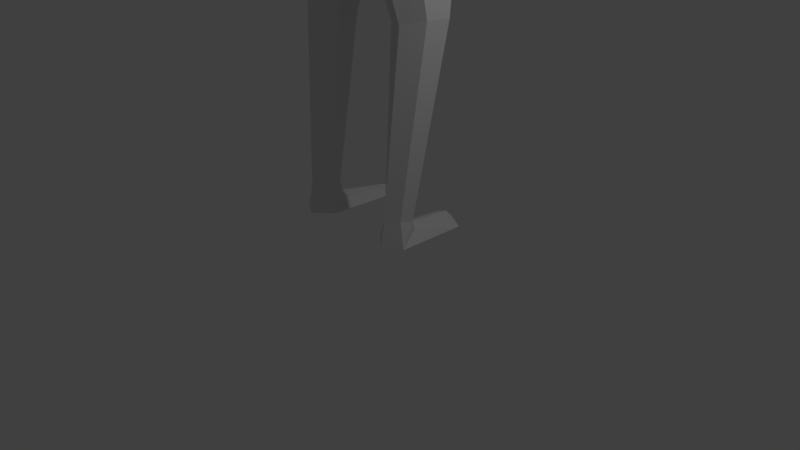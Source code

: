 # Source: person.blend  (saved by Blender 2.79.0; exported with 4.5.12 LTS)
import bpy
from mathutils import Matrix  # noqa: F401  (used for matrix-valued properties, if any)

bpy.ops.wm.read_factory_settings(use_empty=True)
scene = bpy.context.scene
scene.name = 'Scene'

# ---- collections
col_collection_1 = bpy.data.collections.new('Collection 1'); scene.collection.children.link(col_collection_1)

# ---- world
world_world = bpy.data.worlds.new('World'); scene.world = world_world
world_world.color = (0.05088, 0.05088, 0.05088)
world_world.use_sun_shadow = False
world_world.sun_shadow_jitter_overblur = 0.0
world_world.cycles.sampling_method = 'MANUAL'

# ---- cameras
cam_camera = bpy.data.cameras.new('Camera')
cam_camera.clip_end = 100.0
cam_camera.lens = 35.0
cam_camera.sensor_width = 32.0
cam_camera.sensor_height = 18.0
cam_camera.ortho_scale = 7.314
cam_camera.dof.focus_distance = 0.0
cam_camera.dof.aperture_fstop = 128.0

# ---- lights
light_lamp = bpy.data.lights.new('Lamp', 'POINT')
light_lamp.transmission_factor = 0.0
light_lamp.cutoff_distance = 30.0
light_lamp.energy = 100.0
light_lamp.shadow_buffer_clip_start = 1.001
light_lamp.shadow_soft_size = 0.1
light_lamp.shadow_maximum_resolution = 0.006
light_lamp.use_absolute_resolution = True

# ---- meshes
me_cube_001 = bpy.data.meshes.new('Cube.001')
me_cube_001.from_pydata([(-0.3931, -0.3714, 1.809), (-0.3544, -0.3481, 0.9087), (-0.3759, 0.2494, 1.849), (-0.3809, 0.2873, 0.8499), (-0.4606, -0.01451, 1.908), (-0.4606, -0.4517, 1.356), (-0.3027, -0.08193, 0.8089), (-0.4606, 0.3911, 1.356), (0.0, 0.4226, 2.048), (0.0, 0.4226, 0.6758), (0.0, -0.4517, 2.052), (0.0, -0.4517, 0.9281), (0.0, -0.01451, 0.7466), (0.0, -0.01451, 2.205), (0.0, -0.6484, 1.52), (0.0, 0.6037, 1.367), (-0.5565, 0.1094, 1.356), (0.0, -0.8952, 0.2868), (-0.6446, -0.7161, 0.2868), (-0.7382, 0.09857, 0.2868), (0.0, 0.4239, 0.2868), (0.0, -0.5857, 0.7045), (-0.2164, -0.4815, 0.6482), (-0.3862, 0.01416, 0.5399), (0.0, 0.1683, 0.5126), (0.0, -1.063, -3.215), (-0.656, -0.8859, -3.158), (-0.8752, 0.2827, -3.203), (0.0, 0.6486, -3.313), (0.0, -0.9122, -3.572), (-0.5729, -0.8859, -3.547), (-0.7921, 0.2827, -3.588), (0.0, 0.5327, -3.656), (0.0, -0.9551, -0.2109), (-0.7818, -0.7764, -0.2109), (-0.8753, 0.376, -0.4009), (0.0, 0.6621, -0.4844), (0.0, -0.9551, -0.511), (-0.8753, 0.376, -0.6445), (-0.7818, -0.7764, -0.511), (0.0, 0.6621, -0.7279), (0.0, -0.8777, -2.152), (-0.7382, 0.1315, -2.373), (-0.6446, -0.701, -2.181), (0.0, 0.4789, -2.605), (-1.32, -0.3183, -2.1), (-1.282, 0.02024, -1.955), (-1.263, -0.6748, -0.02412), (-1.292, -0.1071, -0.05773), (-1.638, -0.3461, -1.908), (-1.732, -0.02558, -1.776), (-1.473, -0.3972, -2.133), (-1.568, 0.166, -1.798), (-1.084, -0.7599, -0.1209), (-1.078, 0.1921, -0.2892), (-0.4252, -0.2019, 1.89), (-0.3843, -0.2216, 0.8613), (0.0, -0.244, 2.153), (-0.5202, -0.244, 1.356), (-0.689, -0.3744, 0.406), (-0.312, -0.2321, 0.5967), (-0.9678, -0.3744, -3.203), (-0.8847, -0.3744, -3.8), (0.0, -0.4051, -3.946), (-0.8262, -0.3215, -0.3139), (-0.8262, -0.3215, -0.6141), (-0.689, -0.364, -2.272), (-1.411, -0.4052, -0.04008), (-1.754, -0.1931, -2.009), (-1.325, -0.1921, -2.263), (-1.518, -0.3051, -2.236), (-1.046, -0.5429, -0.9408), (-1.515, -0.5708, -0.7432), (-1.567, -0.1249, -0.7444), (-1.139, 0.07548, -1.06), (-1.318, 0.06061, -0.8277), (-1.275, -0.6572, -0.8455), (-1.607, -0.359, -0.7437), (-1.013, -0.3151, -1.005), (-1.666, 1.506, -1.944), (-1.794, 1.32, -2.019), (-1.798, 1.299, -2.157), (-1.527, 1.306, -2.163), (-1.508, 1.368, -1.997), (-1.681, 1.422, -2.2), (-0.1438, 0.3994, 2.012), (-0.1399, -0.4329, 0.9246), (-0.1447, 0.4081, 0.7073), (-0.1469, -0.4372, 2.008), (-0.1403, -0.02669, 0.7579), (-0.1591, -0.01451, 2.154), (-0.1591, -0.6129, 1.491), (-0.179, 0.571, 1.365), (-0.1165, -0.8848, 0.2868), (-0.2134, 0.3661, 0.2868), (-0.1506, 0.1068, 0.5212), (-0.03911, -0.5668, 0.6943), (-0.1075, -1.063, -3.168), (-0.1582, 0.5824, -3.293), (-0.1036, -0.9685, -3.556), (-0.1432, 0.5824, -3.677), (-0.2159, 0.6104, -0.4844), (-0.1413, -0.9383, -0.2109), (-0.2159, 0.6104, -0.7279), (-0.1413, -0.9383, -0.511), (-0.1962, 0.4128, -2.543), (-0.1165, -0.8458, -2.157), (-0.1599, -0.5604, -4.092), (-0.1527, -0.2364, 2.105), (-0.9983, -0.004637, -6.282), (-0.8936, 0.4705, -6.021), (-0.4738, 0.4791, -6.049), (-0.4551, -0.01645, -6.368), (-0.2589, 0.3471, 1.931), (-0.2463, -0.3908, 0.9167), (-0.3087, -0.01451, 2.068), (-0.3087, -0.5329, 1.424), (-0.3785, -0.8348, 0.2868), (-0.127, -0.5245, 0.6714), (-0.3741, -0.9914, -3.163), (-0.3364, -0.9275, -3.552), (-0.459, -0.874, -0.2109), (-0.459, -0.874, -0.511), (-0.3785, -0.7739, -2.146), (-0.2879, -0.2193, 1.999), (-0.2619, 0.3536, 0.7781), (-0.269, -0.4046, 1.909), (-0.2476, -0.0541, 0.7832), (-0.3286, 0.4974, 1.361), (-0.4334, 0.2409, 0.2868), (-0.2453, 0.07556, 0.5203), (-0.5139, 0.4337, -3.248), (-0.4651, 0.4337, -3.633), (-0.514, 0.4941, -0.4844), (-0.514, 0.4941, -0.7279), (-0.5136, 0.2825, -2.514), (-0.5195, -0.7269, -4.045), (-0.7276, 0.6607, -5.956), (-0.782, -0.2046, -6.339), (-0.3712, -0.1556, 0.8365), (-0.5513, -0.1355, 1.356), (-0.7123, -0.1507, 0.3497), (-0.3621, -0.1018, 0.5699), (-0.924, -0.06371, -3.203), (-0.8409, -0.06371, -3.732), (-0.8494, 0.008295, -0.3678), (-0.8494, 0.008295, -0.6679), (-0.7123, -0.1298, -2.32), (-1.355, -0.2642, -0.04843), (-1.744, -0.1139, -1.899), (-1.305, -0.09168, -2.117), (-0.4419, -0.1133, 1.933), (0.0, -0.1355, 2.205), (0.0, 0.1758, -3.886), (-1.588, -0.2483, -0.744), (-1.073, -0.1304, -1.031), (-1.822, 1.242, -2.104), (-1.497, 1.335, -2.084), (-0.1557, -0.1315, 2.156), (-0.09827, -0.02004, -3.928), (-1.012, 0.3236, -6.304), (-0.4747, 0.3047, -6.424), (-0.7563, 0.5421, -6.538), (-0.2977, -0.1225, 2.045), (-0.661, -0.3955, -9.194), (-0.433, -0.1971, -9.189), (-0.5341, -0.006206, -9.032), (-0.8994, -0.2485, -9.186), (-0.6377, 0.1322, -9.015), (-0.7823, 0.05524, -9.039), (-0.4896, -0.1636, -8.88), (-0.6753, -0.3501, -8.839), (-0.8204, -0.2208, -8.828), (-0.8015, -0.003107, -8.901), (-0.5335, -0.01901, -8.883), (-0.6458, 0.06834, -8.816), (-0.5745, 0.8945, -9.21), (-0.4012, 0.6663, -9.205), (-0.5009, 0.7087, -9.123), (-0.8654, 0.7421, -9.226), (-0.5806, 0.797, -9.113), (-0.7521, 0.6607, -9.158), (-1.694, 1.887, -1.869), (-1.821, 1.701, -1.884), (-1.854, 1.524, -2.005), (-1.524, 1.716, -2.008), (-1.535, 1.749, -1.921), (-1.699, 1.858, -1.943), (-1.709, 1.68, -2.102), (-1.555, 1.52, -2.151), (-1.772, 1.604, -2.093)], [], [(16, 6, 3, 7), (116, 114, 1, 5), (96, 21, 17, 93), (125, 3, 6, 127), (108, 57, 10, 88), (85, 8, 13, 90), (126, 116, 5, 0), (85, 92, 15, 8), (92, 87, 9, 15), (4, 16, 7, 2), (151, 140, 16, 4), (140, 139, 6, 16), (106, 41, 25, 97), (130, 23, 19, 129), (60, 22, 18, 59), (56, 1, 22, 60), (127, 6, 23, 130), (86, 11, 21, 96), (97, 25, 29, 99), (135, 42, 27, 131), (66, 43, 26, 61), (136, 62, 30, 120), (131, 27, 31, 132), (61, 26, 30, 62), (149, 68, 81, 156), (129, 19, 35, 133), (93, 17, 33, 102), (64, 34, 39, 65), (133, 35, 38, 134), (102, 33, 37, 104), (65, 39, 43, 66), (134, 38, 42, 135), (104, 37, 41, 106), (59, 18, 47, 67), (18, 34, 53, 47), (76, 71, 45, 51), (35, 19, 48, 54), (75, 73, 50, 52), (155, 74, 46, 150), (77, 72, 49, 68), (74, 75, 52, 46), (72, 76, 51, 49), (150, 46, 83, 157), (45, 69, 70, 51), (154, 77, 68, 149), (71, 78, 69, 45), (141, 59, 67, 148), (146, 65, 66, 147), (145, 64, 65, 146), (51, 70, 68, 49), (143, 61, 62, 144), (144, 62, 109, 160), (147, 66, 61, 143), (139, 56, 60, 142), (142, 60, 59, 141), (5, 1, 56, 58), (0, 5, 58, 55), (158, 152, 57, 108), (34, 64, 78, 71), (148, 67, 77, 154), (47, 53, 76, 72), (35, 54, 75, 74), (67, 47, 72, 77), (145, 35, 74, 155), (54, 48, 73, 75), (53, 34, 71, 76), (80, 156, 184, 183), (83, 79, 182, 186), (52, 50, 80, 79), (68, 70, 84, 81), (70, 69, 82, 84), (46, 52, 79, 83), (163, 158, 108, 124), (153, 159, 107, 63), (122, 104, 106, 123), (40, 103, 105, 44), (121, 102, 104, 122), (36, 101, 103, 40), (117, 93, 102, 121), (20, 94, 101, 36), (28, 98, 100, 32), (63, 107, 99, 29), (44, 105, 98, 28), (119, 97, 99, 120), (114, 86, 96, 118), (12, 89, 95, 24), (24, 95, 94, 20), (123, 106, 97, 119), (128, 125, 87, 92), (113, 128, 92, 85), (10, 14, 91, 88), (113, 85, 90, 115), (124, 108, 88, 126), (9, 87, 89, 12), (118, 96, 93, 117), (14, 11, 86, 91), (172, 171, 164, 167), (132, 31, 110, 137), (136, 107, 112, 138), (159, 100, 111, 161), (62, 136, 138, 109), (100, 132, 137, 111), (171, 170, 165, 164), (22, 118, 117, 18), (55, 124, 126, 0), (2, 113, 115, 4), (2, 7, 128, 113), (7, 3, 125, 128), (43, 123, 119, 26), (1, 114, 118, 22), (26, 119, 120, 30), (18, 117, 121, 34), (34, 121, 122, 39), (39, 122, 123, 43), (151, 163, 124, 55), (103, 134, 135, 105), (101, 133, 134, 103), (94, 129, 133, 101), (98, 131, 132, 100), (107, 136, 120, 99), (105, 135, 131, 98), (89, 127, 130, 95), (95, 130, 129, 94), (88, 91, 116, 126), (87, 125, 127, 89), (91, 86, 114, 116), (4, 115, 163, 151), (111, 137, 162, 161), (107, 159, 161, 112), (137, 110, 160, 162), (32, 100, 159, 153), (115, 90, 158, 163), (84, 82, 189, 188), (156, 81, 190, 184), (64, 145, 155, 78), (48, 148, 154, 73), (90, 13, 152, 158), (23, 142, 141, 19), (6, 139, 142, 23), (42, 147, 143, 27), (31, 144, 160, 110), (27, 143, 144, 31), (35, 145, 146, 38), (38, 146, 147, 42), (19, 141, 148, 48), (73, 154, 149, 50), (69, 150, 157, 82), (78, 155, 150, 69), (50, 149, 156, 80), (58, 56, 139, 140), (55, 58, 140, 151), (168, 169, 181, 180), (165, 166, 178, 177), (173, 172, 167, 169), (170, 174, 166, 165), (175, 173, 169, 168), (174, 175, 168, 166), (161, 162, 175, 174), (162, 160, 173, 175), (112, 161, 174, 170), (160, 109, 172, 173), (138, 112, 170, 171), (109, 138, 171, 172), (180, 181, 179, 176), (178, 180, 176, 177), (169, 167, 179, 181), (167, 164, 176, 179), (164, 165, 177, 176), (166, 168, 180, 178), (187, 182, 183, 184), (185, 186, 182, 187), (189, 185, 187, 188), (188, 187, 184, 190), (82, 157, 185, 189), (81, 84, 188, 190), (157, 83, 186, 185), (79, 80, 183, 182)])
me_cube_001.use_remesh_preserve_volume = False
me_cube_001.use_remesh_preserve_attributes = False
me_cube_001.use_mirror_vertex_groups = False
me_cube_001.update()

# ---- objects
ob_cube = bpy.data.objects.new('Cube', me_cube_001)
ob_lamp = bpy.data.objects.new('Lamp', light_lamp)
ob_camera = bpy.data.objects.new('Camera', cam_camera)

# ---- transforms, parenting, visibility, modifiers, constraints
ob_cube.location = (0.0, 0.0, 8.949)
ob_cube.scale = (1.0, 1.0, 0.9207)
ob_cube.lineart.crease_threshold = 0.0
_m = ob_cube.modifiers.new('Mirror', 'MIRROR')
_m.use_clip = True
ob_lamp.location = (4.076, 1.005, 5.904)
ob_lamp.rotation_euler = (0.6503, 0.05522, 1.866)
ob_lamp.lock_rotations_4d = False
ob_lamp.empty_display_type = 'ARROWS'
ob_lamp.color = (0.0, 0.0, 0.0, 0.0)
ob_lamp.lineart.crease_threshold = 0.0
ob_camera.location = (7.481, -6.508, 5.344)
ob_camera.rotation_euler = (1.109, 0.0, 0.8149)
ob_camera.lock_rotations_4d = False
ob_camera.empty_display_type = 'ARROWS'
ob_camera.color = (0.0, 0.0, 0.0, 0.0)
ob_camera.display_type = 'WIRE'
ob_camera.lineart.crease_threshold = 0.0

# ---- collection membership
col_collection_1.objects.link(ob_cube)
col_collection_1.objects.link(ob_lamp)
col_collection_1.objects.link(ob_camera)

# ---- scene / render settings (as saved in the file)
scene.camera = ob_camera
scene.frame_start = 1; scene.frame_end = 250; scene.frame_set(1)
scene.render.engine = 'BLENDER_EEVEE_NEXT'
scene.render.resolution_percentage = 50
scene.render.dither_intensity = 0.0
scene.cycles.use_denoising = False
scene.cycles.samples = 128
scene.cycles.sampling_pattern = 'TABULATED_SOBOL'
scene.cycles.use_adaptive_sampling = False
scene.cycles.use_light_tree = False
scene.cycles.blur_glossy = 0.0
scene.cycles.sample_clamp_indirect = 0.0
scene.view_settings.view_transform = 'Standard'
bpy.context.view_layer.update()

